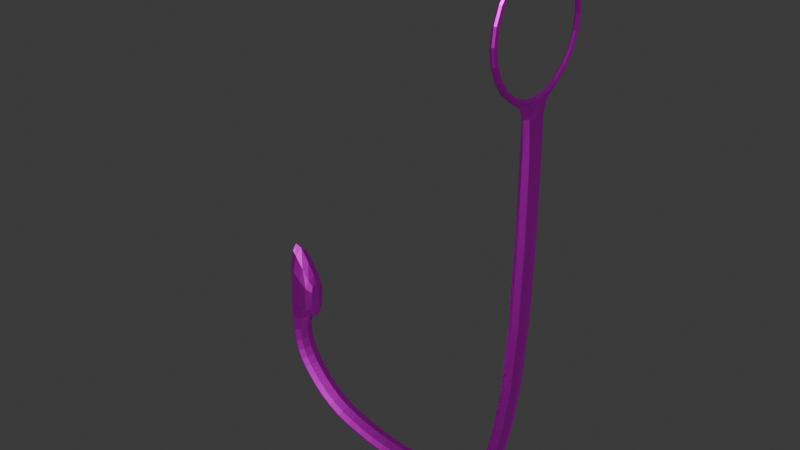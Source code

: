 # Source: Hook.blend  (saved by Blender 4.2.66; exported with 4.5.12 LTS)
import bpy
from mathutils import Matrix  # noqa: F401  (used for matrix-valued properties, if any)

bpy.ops.wm.read_factory_settings(use_empty=True)
scene = bpy.context.scene
scene.name = 'Scene'

# ---- collections
col_collection = bpy.data.collections.new('Collection'); scene.collection.children.link(col_collection)

# ---- images (referenced by path relative to the original .blend; pixels are not part of the script)
import os
ASSET_DIR = os.environ.get("B2B_ASSET_DIR", "")  # directory of the original .blend (textures are referenced by path, not embedded)
HERE = os.path.dirname(os.path.abspath(__file__))  # packed textures are extracted next to this script under _unpacked/

def load_image(name, relpath, width, height, colorspace="sRGB"):
    """Load a texture the original file referenced (path relative to the .blend, or extracted next to this script)."""
    p = next((c for c in (os.path.join(HERE, relpath), os.path.join(ASSET_DIR, relpath)) if relpath and os.path.exists(c)), "")
    if p:
        img = bpy.data.images.load(p, check_existing=True)
        img.name = name
    else:  # same state as the original file: an image datablock whose file is absent (Cycles renders it pink)
        img = bpy.data.images.new(name, width, height)
        img.source = "FILE"
        img.filepath = "//" + (relpath or name)
    img.colorspace_settings.name = colorspace
    return img
img_hook = load_image('Hook', 'Hook.png', 1024, 1024, 'sRGB')

# ---- materials (node trees are filled in below, after node groups)
mat_hook_paint = bpy.data.materials.new('Hook paint')

# ---- material node trees
mat_hook_paint.use_nodes = True; mat_hook_paint.node_tree.nodes.clear()
_N = mat_hook_paint.node_tree.nodes; _L = mat_hook_paint.node_tree.links
n0 = _N.new('ShaderNodeBsdfPrincipled'); n0.name = 'Principled BSDF'; n0.location = (10, 300)
n0.inputs[1].default_value = 1.0
n0.inputs[3].default_value = 1.0
n1 = _N.new('ShaderNodeOutputMaterial'); n1.name = 'Material Output'; n1.location = (300, 300)
n2 = _N.new('ShaderNodeTexImage'); n2.name = 'Image Texture'; n2.location = (-280, 280)
n2.image = img_hook
_L.new(n0.outputs[0], n1.inputs[0])
_L.new(n2.outputs[0], n0.inputs[0])
n1.is_active_output = True

# ---- world
world_world = bpy.data.worlds.new('World'); scene.world = world_world
world_world.use_nodes = True; world_world.node_tree.nodes.clear()
_N = world_world.node_tree.nodes; _L = world_world.node_tree.links
n0 = _N.new('ShaderNodeOutputWorld'); n0.name = 'World Output'; n0.location = (300, 300)
n1 = _N.new('ShaderNodeBackground'); n1.name = 'Background'; n1.location = (10, 300)
n1.inputs[0].default_value = (0.05088, 0.05088, 0.05088, 1.0)
_L.new(n1.outputs[0], n0.inputs[0])
n0.is_active_output = True
world_world.color = (0.05088, 0.05088, 0.05088)
world_world.sun_shadow_jitter_overblur = 0.0

# ---- meshes
me_circle = bpy.data.meshes.new('Circle')
me_circle.from_pydata([(-0.02251, 0.03516, 0.7281), (-0.02251, 0.03507, 0.7469), (-0.02251, 0.02558, 0.7632), (-0.02251, 0.009237, 0.7725), (-0.02251, -0.009582, 0.7724), (-0.02251, -0.02583, 0.7629), (-0.02251, -0.03516, 0.7466), (-0.02251, -0.03507, 0.7278), (-0.02251, -0.02558, 0.7115), (-0.02209, -0.009193, 0.7008), (-0.02209, 0.009617, 0.7009), (-0.02251, 0.02583, 0.7118), (-0.02497, 0.03547, 0.728), (-0.02497, 0.03537, 0.747), (-0.02497, 0.0258, 0.7634), (-0.02497, 0.009317, 0.7728), (-0.02497, -0.009665, 0.7727), (-0.02497, -0.02606, 0.7632), (-0.02497, -0.03547, 0.7467), (-0.02497, -0.03537, 0.7277), (-0.02497, -0.0258, 0.7113), (-0.02538, -0.00925, 0.7005), (-0.02538, 0.009677, 0.7006), (-0.02497, 0.02606, 0.7116), (-0.02497, 0.0335, 0.7286), (-0.02497, 0.03341, 0.7465), (-0.02497, 0.02437, 0.762), (-0.02497, 0.0088, 0.7709), (-0.02497, -0.009129, 0.7708), (-0.02497, -0.02461, 0.7617), (-0.02497, -0.0335, 0.7462), (-0.02497, -0.03341, 0.7282), (-0.02497, -0.02437, 0.7127), (-0.02497, -0.0088, 0.7039), (-0.02497, 0.009129, 0.7039), (-0.02497, 0.02461, 0.713), (-0.02251, 0.03258, 0.7288), (-0.02251, 0.0325, 0.7462), (-0.02251, 0.02371, 0.7613), (-0.02251, 0.008559, 0.7699), (-0.02251, -0.00888, 0.7699), (-0.02251, -0.02394, 0.7611), (-0.02251, -0.03258, 0.7459), (-0.02251, -0.0325, 0.7285), (-0.02251, -0.02371, 0.7134), (-0.02251, -0.008559, 0.7048), (-0.02251, 0.00888, 0.7049), (-0.02251, 0.02394, 0.7137), (-0.02197, -0.004674, 0.5735), (-0.02175, 0.005653, 0.5736), (-0.02843, -0.004535, 0.5731), (-0.02822, 0.005792, 0.5732), (-0.02085, -0.004996, 0.6726), (-0.02081, 0.005846, 0.6727), (-0.02663, 0.005869, 0.6726), (-0.02666, -0.004973, 0.6725), (-0.02868, -0.00444, 0.505), (-0.02829, 0.005883, 0.505), (-0.03508, -0.004189, 0.5054), (-0.03469, 0.006135, 0.5054), (-0.03655, -0.004379, 0.4729), (-0.03617, 0.005943, 0.4727), (-0.04253, -0.004105, 0.4755), (-0.04215, 0.006217, 0.4753), (-0.04758, -0.004379, 0.4549), (-0.04732, 0.005943, 0.4545), (-0.05238, -0.004105, 0.4603), (-0.05211, 0.006217, 0.4599), (-0.06418, -0.004379, 0.4462), (-0.06405, 0.005943, 0.4458), (-0.0665, -0.004105, 0.4524), (-0.06637, 0.006217, 0.452), (-0.08126, -0.004379, 0.4421), (-0.08122, 0.005943, 0.4417), (-0.08216, -0.004105, 0.4485), (-0.08212, 0.006217, 0.4481), (-0.0995, -0.004379, 0.4414), (-0.09953, 0.005943, 0.441), (-0.09935, -0.004105, 0.4479), (-0.09938, 0.006217, 0.4474), (-0.1186, -0.004379, 0.4433), (-0.1187, 0.005943, 0.4428), (-0.1176, -0.004105, 0.4497), (-0.1177, 0.006217, 0.4492), (-0.1371, -0.004379, 0.4474), (-0.1372, 0.005943, 0.447), (-0.1353, -0.004105, 0.4536), (-0.1354, 0.006217, 0.4532), (-0.1548, -0.004379, 0.4539), (-0.155, 0.005943, 0.4535), (-0.1519, -0.004105, 0.4596), (-0.1521, 0.006217, 0.4592), (-0.1695, -0.004379, 0.4635), (-0.1698, 0.005943, 0.4632), (-0.1653, -0.004105, 0.4684), (-0.1656, 0.006217, 0.4681), (-0.1801, -0.004379, 0.4748), (-0.1804, 0.005943, 0.4745), (-0.1751, -0.004105, 0.4788), (-0.1754, 0.006217, 0.4785), (-0.1874, -0.004379, 0.4854), (-0.1878, 0.005943, 0.4853), (-0.1817, -0.004105, 0.4884), (-0.1821, 0.006217, 0.4883), (-0.192, -0.004379, 0.4984), (-0.1924, 0.005943, 0.4983), (-0.1858, -0.004105, 0.4999), (-0.1862, 0.006217, 0.4998), (-0.1934, -0.004379, 0.5161), (-0.1938, 0.005943, 0.5161), (-0.1852, -0.004754, 0.5163), (-0.1857, 0.007013, 0.5163), (-0.1931, -0.004379, 0.5383), (-0.1935, 0.005943, 0.5383), (-0.1844, -0.00661, 0.5351), (-0.1851, 0.008873, 0.5351), (-0.1913, -0.003054, 0.563), (-0.1917, 0.004687, 0.563), (-0.1825, -0.004029, 0.553), (-0.183, 0.006293, 0.553), (-0.1774, -0.002406, 0.5206), (-0.1778, 0.005335, 0.5207), (-0.1761, -0.003659, 0.5327), (-0.1765, 0.006663, 0.5327), (-0.176, -0.002406, 0.5422), (-0.1763, 0.005335, 0.5423), (-0.02251, 0.03635, 0.7375), (-0.02251, 0.03139, 0.7557), (-0.02251, 0.01802, 0.7689), (-0.02251, -0.0001788, 0.7737), (-0.02251, -0.01833, 0.7687), (-0.02251, -0.03157, 0.7554), (-0.02251, -0.03635, 0.7372), (-0.02251, -0.03139, 0.719), (-0.02247, -0.01808, 0.7056), (-0.02155, 0.0002272, 0.6998), (-0.02247, 0.0184, 0.7058), (-0.02251, 0.03157, 0.7193), (-0.02497, 0.03666, 0.7375), (-0.02497, 0.03166, 0.7558), (-0.02497, 0.01818, 0.7692), (-0.02497, -0.0001803, 0.774), (-0.02497, -0.01849, 0.769), (-0.02497, -0.03184, 0.7555), (-0.02497, -0.03666, 0.7372), (-0.02497, -0.03166, 0.7189), (-0.02501, -0.01823, 0.7054), (-0.02593, 0.0002287, 0.6995), (-0.02501, 0.01855, 0.7056), (-0.02497, 0.03184, 0.7192), (-0.02374, -0.03574, 0.7467), (-0.02374, -0.03565, 0.7276), (-0.02374, 0.009389, 0.7731), (-0.02374, -0.00974, 0.773), (-0.02374, 0.01214, 0.7006), (-0.02374, 0.02626, 0.7114), (-0.02374, 0.03574, 0.728), (-0.02374, 0.03565, 0.7471), (-0.02374, -0.026, 0.7111), (-0.02374, -0.02626, 0.7634), (-0.02374, 0.026, 0.7636), (-0.02374, -0.01169, 0.7004), (-0.02497, 0.03463, 0.7375), (-0.02497, 0.0299, 0.7548), (-0.02497, 0.01717, 0.7674), (-0.02497, -0.0001703, 0.772), (-0.02497, -0.01746, 0.7673), (-0.02497, -0.03007, 0.7545), (-0.02497, -0.03463, 0.7372), (-0.02497, -0.0299, 0.7199), (-0.02497, -0.01717, 0.7073), (-0.02497, 0.0001703, 0.7027), (-0.02497, 0.01746, 0.7075), (-0.02497, 0.03007, 0.7202), (-0.02543, -0.02517, 0.7119), (-0.02549, -0.009086, 0.7026), (-0.02543, -0.02542, 0.7625), (-0.02543, -0.0346, 0.7464), (-0.02543, 0.02517, 0.7628), (-0.02543, 0.009088, 0.772), (-0.02549, 0.009434, 0.7027), (-0.02543, -0.03451, 0.7279), (-0.02543, -0.009428, 0.7719), (-0.02543, 0.02542, 0.7122), (-0.02543, 0.0346, 0.7283), (-0.02543, 0.03451, 0.7468), (-0.02251, 0.03368, 0.7375), (-0.02251, 0.02909, 0.7543), (-0.02251, 0.0167, 0.7666), (-0.02251, -0.0001657, 0.771), (-0.02251, -0.01698, 0.7664), (-0.02251, -0.02925, 0.7541), (-0.02251, -0.03368, 0.7372), (-0.02251, -0.02909, 0.7204), (-0.02251, -0.0167, 0.7081), (-0.02251, 0.0001657, 0.7037), (-0.02251, 0.01698, 0.7083), (-0.02251, 0.02925, 0.7207), (-0.02205, -0.0092, 0.771), (-0.02205, 0.008868, 0.7711), (-0.02205, 0.0248, 0.7128), (-0.02199, 0.009208, 0.7035), (-0.02205, 0.03367, 0.7466), (-0.02205, 0.03376, 0.7285), (-0.02205, -0.02456, 0.7126), (-0.02205, -0.03367, 0.7282), (-0.02205, -0.0248, 0.7619), (-0.02205, 0.02456, 0.7622), (-0.02199, -0.008868, 0.7034), (-0.02205, -0.03376, 0.7462), (-0.02374, -0.02373, 0.7134), (-0.02374, -0.03253, 0.7285), (-0.02374, -0.008568, 0.7047), (-0.02374, -0.03262, 0.7459), (-0.02374, -0.02396, 0.7611), (-0.02374, -0.008888, 0.7699), (-0.02374, 0.008568, 0.77), (-0.02374, 0.02373, 0.7613), (-0.02374, 0.03253, 0.7462), (-0.02374, 0.03262, 0.7288), (-0.02374, 0.02396, 0.7136), (-0.02374, 0.008888, 0.7048), (-0.02065, 0.0004634, 0.5737), (-0.02954, 0.0006546, 0.5731), (-0.02495, 0.007659, 0.5735), (-0.02524, -0.006541, 0.5733), (-0.02077, -0.004743, 0.6266), (-0.02149, 0.006579, 0.6942), (-0.02705, 0.005723, 0.6264), (-0.02598, -0.005916, 0.6941), (-0.0215, -0.005915, 0.6941), (-0.02066, 0.00565, 0.6267), (-0.02598, 0.006586, 0.6942), (-0.02716, -0.00467, 0.6263), (-0.02376, -0.007017, 0.6725), (-0.02371, 0.00789, 0.6727), (-0.02773, 0.0004526, 0.6726), (-0.01974, 0.0004205, 0.6727), (-0.02728, 0.0006741, 0.5049), (-0.03609, 0.00102, 0.5055), (-0.03142, 0.007944, 0.5052), (-0.03196, -0.00625, 0.5052), (-0.03134, -0.004358, 0.5326), (-0.02488, -0.004562, 0.5328), (-0.03102, 0.005968, 0.5327), (-0.02456, 0.005764, 0.5328), (-0.03524, 0.0007308, 0.4723), (-0.04346, 0.001108, 0.4759), (-0.03909, 0.008016, 0.474), (-0.03962, -0.006177, 0.4742), (-0.03208, 0.005936, 0.486), (-0.03833, 0.006207, 0.4874), (-0.0325, -0.004387, 0.4861), (-0.03874, -0.004115, 0.4875), (-0.04655, 0.0007308, 0.4537), (-0.05314, 0.001108, 0.4611), (-0.04966, 0.008016, 0.4572), (-0.05003, -0.006177, 0.4576), (-0.04105, 0.005943, 0.4623), (-0.04661, 0.006217, 0.4664), (-0.04138, -0.004379, 0.4626), (-0.04694, -0.004105, 0.4667), (-0.06368, 0.0007308, 0.4449), (-0.06687, 0.001108, 0.4534), (-0.06519, 0.008016, 0.4488), (-0.06536, -0.006177, 0.4494), (-0.05905, -0.004105, 0.4557), (-0.05549, -0.004379, 0.4497), (-0.05886, 0.006217, 0.4553), (-0.05529, 0.005943, 0.4493), (-0.08107, 0.0007308, 0.4407), (-0.08231, 0.001108, 0.4495), (-0.08167, 0.008016, 0.4448), (-0.08172, -0.006177, 0.4454), (-0.07264, 0.005943, 0.4433), (-0.07411, 0.006217, 0.4496), (-0.07271, -0.004379, 0.4438), (-0.07419, -0.004105, 0.4501), (-0.09955, 0.0007308, 0.44), (-0.09934, 0.001108, 0.4489), (-0.09946, 0.008016, 0.4441), (-0.09942, -0.006177, 0.4447), (-0.09019, -0.004379, 0.4414), (-0.09018, 0.005943, 0.441), (-0.09055, -0.004105, 0.4478), (-0.09055, 0.006217, 0.4474), (-0.1189, 0.0007308, 0.4419), (-0.1175, 0.001108, 0.4506), (-0.1182, 0.008016, 0.446), (-0.1181, -0.006177, 0.4465), (-0.1085, -0.004105, 0.4485), (-0.1091, -0.004379, 0.442), (-0.1085, 0.006217, 0.448), (-0.1091, 0.005943, 0.4416), (-0.1375, 0.0007308, 0.446), (-0.135, 0.001108, 0.4545), (-0.1363, 0.008016, 0.45), (-0.1361, -0.006177, 0.4506), (-0.128, 0.005943, 0.4446), (-0.1267, 0.006217, 0.451), (-0.1279, -0.004379, 0.4451), (-0.1265, -0.004105, 0.4514), (-0.1554, 0.0007308, 0.4526), (-0.1515, 0.001108, 0.4605), (-0.1536, 0.008016, 0.4563), (-0.1533, -0.006177, 0.4568), (-0.1438, -0.004105, 0.4563), (-0.1461, -0.004379, 0.4503), (-0.144, 0.006217, 0.4559), (-0.1463, 0.005943, 0.4499), (-0.1704, 0.0007308, 0.4625), (-0.1647, 0.001108, 0.4692), (-0.1677, 0.008016, 0.4656), (-0.1673, -0.006177, 0.466), (-0.1593, 0.006217, 0.4633), (-0.1591, -0.004105, 0.4637), (-0.1629, 0.005943, 0.458), (-0.1626, -0.004379, 0.4583), (-0.1812, 0.0007308, 0.4739), (-0.1743, 0.001108, 0.4794), (-0.178, 0.008016, 0.4765), (-0.1775, -0.006177, 0.4768), (-0.1756, 0.005943, 0.4689), (-0.1709, 0.006217, 0.4733), (-0.1753, -0.004379, 0.4691), (-0.1706, -0.004105, 0.4736), (-0.1887, 0.0007308, 0.4848), (-0.1808, 0.001108, 0.4889), (-0.185, 0.008016, 0.4867), (-0.1845, -0.006177, 0.487), (-0.1787, -0.004105, 0.4836), (-0.1841, -0.004379, 0.4801), (-0.1791, 0.006217, 0.4834), (-0.1845, 0.005943, 0.4798), (-0.1934, 0.0007308, 0.4981), (-0.1848, 0.001108, 0.5001), (-0.1894, 0.008016, 0.4991), (-0.1888, -0.006177, 0.4992), (-0.1905, 0.005943, 0.4912), (-0.1845, 0.006217, 0.4935), (-0.1901, -0.004379, 0.4914), (-0.1841, -0.004105, 0.4936), (-0.1948, 0.0007308, 0.5161), (-0.1842, 0.001186, 0.514), (-0.1905, 0.008154, 0.5162), (-0.1899, -0.006301, 0.5162), (-0.1935, 0.005943, 0.5068), (-0.1869, 0.006302, 0.5076), (-0.193, -0.004379, 0.5069), (-0.1865, -0.004175, 0.5076), (-0.1946, 0.0007308, 0.5388), (-0.1802, 0.008762, 0.5337), (-0.19, 0.008348, 0.5369), (-0.1893, -0.00649, 0.5368), (-0.185, -0.006419, 0.5255), (-0.1934, -0.004379, 0.5258), (-0.1856, 0.008682, 0.5255), (-0.1938, 0.005943, 0.5259), (-0.1921, 0.0007939, 0.5661), (-0.1824, 0.001132, 0.5558), (-0.1882, 0.005873, 0.5606), (-0.1878, -0.004007, 0.5606), (-0.1929, 0.005728, 0.5537), (-0.184, 0.008551, 0.5452), (-0.1925, -0.004152, 0.5537), (-0.1834, -0.006287, 0.5452), (-0.177, 0.001489, 0.5196), (-0.175, 0.001559, 0.5324), (-0.1765, -0.003444, 0.5255), (-0.1769, 0.006436, 0.5255), (-0.1757, 0.001489, 0.5423), (-0.1762, 0.006436, 0.5385), (-0.1758, -0.003444, 0.5385), (-0.1808, 0.006357, 0.5192), (-0.1795, -0.006076, 0.5336), (-0.1782, -0.003602, 0.5462), (-0.1804, -0.003678, 0.5191), (-0.1786, 0.006278, 0.5462), (-0.02374, -0.03695, 0.7372), (-0.02374, -0.0001817, 0.7743), (-0.02374, 0.01888, 0.7053), (-0.02374, 0.03695, 0.7375), (-0.02374, -0.03191, 0.7187), (-0.02374, -0.01863, 0.7693), (-0.02374, 0.03209, 0.719), (-0.02374, 0.03191, 0.756), (-0.02374, -0.01856, 0.7051), (-0.02374, -0.03209, 0.7557), (-0.02374, 0.01832, 0.7694), (-0.01951, 0.0004396, 0.6267), (-0.02544, -0.01773, 0.7063), (-0.02543, -0.03106, 0.7551), (-0.02543, 0.01773, 0.7684), (-0.02554, 0.0001816, 0.7014), (-0.02543, -0.03576, 0.7372), (-0.02543, -0.0001759, 0.7731), (-0.02544, 0.01804, 0.7064), (-0.02543, 0.03576, 0.7375), (-0.02543, -0.03088, 0.7193), (-0.02543, -0.01803, 0.7682), (-0.02543, 0.03106, 0.7196), (-0.02543, 0.03088, 0.7554), (-0.02205, -0.0001716, 0.7723), (-0.02204, 0.0176, 0.7072), (-0.02205, 0.0349, 0.7375), (-0.02205, -0.03014, 0.7198), (-0.02205, -0.0176, 0.7675), (-0.02205, 0.03031, 0.7201), (-0.02205, 0.03014, 0.755), (-0.02204, -0.0173, 0.707), (-0.02205, -0.03031, 0.7547), (-0.02205, 0.0173, 0.7677), (-0.02193, 0.0001774, 0.7023), (-0.02205, -0.0349, 0.7372), (-0.02374, -0.02911, 0.7204), (-0.02374, -0.01671, 0.7081), (-0.02374, -0.03371, 0.7372), (-0.02374, -0.02928, 0.7541), (-0.02374, -0.017, 0.7665), (-0.02374, -0.0001658, 0.7711), (-0.02374, 0.01671, 0.7666), (-0.02374, 0.02911, 0.7544), (-0.02374, 0.03371, 0.7375), (-0.02374, 0.02928, 0.7206), (-0.02374, 0.017, 0.7082), (-0.02374, 0.0001658, 0.7036), (-0.02817, -0.006396, 0.5327), (-0.0283, 0.0005397, 0.6263), (-0.02383, 0.007635, 0.6266), (-0.02398, -0.006656, 0.6264), (-0.02374, -0.008193, 0.6941), (-0.02373, 0.008861, 0.6942), (-0.02682, 0.0003365, 0.694), (-0.02066, 0.0003323, 0.6941), (-0.03513, 0.008007, 0.4867), (-0.03239, 0.0008434, 0.5326), (-0.02773, 0.007802, 0.5328), (-0.02351, 0.0005627, 0.5328), (-0.04376, 0.008016, 0.4643), (-0.03112, 0.0007237, 0.4858), (-0.0357, -0.006186, 0.4868), (-0.03971, 0.001097, 0.4877), (-0.05731, -0.006177, 0.4527), (-0.04017, 0.0007308, 0.4617), (-0.04422, -0.006177, 0.4647), (-0.04782, 0.001108, 0.4673), (-0.07336, 0.008016, 0.4464), (-0.05963, 0.001108, 0.4566), (-0.05704, 0.008016, 0.4522), (-0.05472, 0.0007308, 0.4484), (-0.09012, 0.0007308, 0.44), (-0.0724, 0.0007308, 0.4424), (-0.07347, -0.006177, 0.447), (-0.07443, 0.001108, 0.451), (-0.1088, -0.006177, 0.4453), (-0.09037, -0.006177, 0.4447), (-0.09061, 0.001108, 0.4488), (-0.09036, 0.008016, 0.4441), (-0.1274, 0.008016, 0.4477), (-0.1084, 0.001108, 0.4495), (-0.1089, 0.008016, 0.4448), (-0.1092, 0.0007308, 0.4406), (-0.1449, -0.006177, 0.4533), (-0.1282, 0.0007308, 0.4437), (-0.1272, -0.006177, 0.4483), (-0.1263, 0.001108, 0.4524), (-0.1585, 0.001108, 0.4645), (-0.1435, 0.001108, 0.4572), (-0.1452, 0.008016, 0.4528), (-0.1467, 0.0007308, 0.4489), (-0.1733, 0.008016, 0.471), (-0.1612, 0.008016, 0.4606), (-0.1634, 0.0007308, 0.4572), (-0.1608, -0.006177, 0.4611), (-0.1813, -0.006177, 0.4819), (-0.1763, 0.0007308, 0.4682), (-0.1729, -0.006177, 0.4714), (-0.1699, 0.001108, 0.4743), (-0.1876, 0.008016, 0.4923), (-0.1779, 0.001108, 0.4842), (-0.1818, 0.008016, 0.4816), (-0.1853, 0.0007308, 0.4793), (-0.1903, 0.008037, 0.5072), (-0.1914, 0.0007308, 0.4909), (-0.187, -0.006177, 0.4925), (-0.1832, 0.001108, 0.494), (-0.1898, -0.006456, 0.5257), (-0.1945, 0.0007308, 0.5067), (-0.1897, -0.006195, 0.5073), (-0.1855, 0.001117, 0.5075), (-0.1891, 0.008038, 0.5501), (-0.1788, -0.005767, 0.541), (-0.1904, 0.008313, 0.5257), (-0.1948, 0.0007308, 0.5259), (-0.1878, 0.0009308, 0.5645), (-0.1941, 0.0007387, 0.5554), (-0.1885, -0.006179, 0.5501), (-0.1807, 0.008469, 0.5255), (-0.1755, 0.00155, 0.5254), (-0.1749, 0.00155, 0.5378), (-0.1805, 0.001346, 0.5169), (-0.1801, -0.005786, 0.5255), (-0.1794, 0.00845, 0.5411), (-0.1781, 0.00134, 0.5479)], [], [(7, 132, 378, 151), (132, 6, 150, 378), (378, 150, 18, 144), (151, 378, 144, 19), (4, 129, 379, 153), (129, 3, 152, 379), (379, 152, 15, 141), (153, 379, 141, 16), (11, 136, 380, 155), (136, 10, 154, 380), (380, 154, 22, 148), (155, 380, 148, 23), (1, 126, 381, 157), (126, 0, 156, 381), (381, 156, 12, 138), (157, 381, 138, 13), (8, 133, 382, 158), (133, 7, 151, 382), (382, 151, 19, 145), (158, 382, 145, 20), (5, 130, 383, 159), (130, 4, 153, 383), (383, 153, 16, 142), (159, 383, 142, 17), (0, 137, 384, 156), (137, 11, 155, 384), (384, 155, 23, 149), (156, 384, 149, 12), (2, 127, 385, 160), (127, 1, 157, 385), (385, 157, 13, 139), (160, 385, 139, 14), (9, 134, 386, 161), (134, 8, 158, 386), (386, 158, 20, 146), (161, 386, 146, 21), (6, 131, 387, 150), (131, 5, 159, 387), (387, 159, 17, 143), (150, 387, 143, 18), (3, 128, 388, 152), (128, 2, 160, 388), (388, 160, 14, 140), (152, 388, 140, 15), (53, 237, 389, 231), (237, 52, 226, 389), (389, 226, 48, 222), (231, 389, 222, 49), (21, 146, 390, 175), (146, 20, 174, 390), (390, 174, 32, 170), (175, 390, 170, 33), (18, 143, 391, 177), (143, 17, 176, 391), (391, 176, 29, 167), (177, 391, 167, 30), (15, 140, 392, 179), (140, 14, 178, 392), (392, 178, 26, 164), (179, 392, 164, 27), (22, 147, 393, 180), (147, 21, 175, 393), (393, 175, 33, 171), (180, 393, 171, 34), (19, 144, 394, 181), (144, 18, 177, 394), (394, 177, 30, 168), (181, 394, 168, 31), (16, 141, 395, 182), (141, 15, 179, 395), (395, 179, 27, 165), (182, 395, 165, 28), (23, 148, 396, 183), (148, 22, 180, 396), (396, 180, 34, 172), (183, 396, 172, 35), (13, 138, 397, 185), (138, 12, 184, 397), (397, 184, 24, 162), (185, 397, 162, 25), (20, 145, 398, 174), (145, 19, 181, 398), (398, 181, 31, 169), (174, 398, 169, 32), (17, 142, 399, 176), (142, 16, 182, 399), (399, 182, 28, 166), (176, 399, 166, 29), (12, 149, 400, 184), (149, 23, 183, 400), (400, 183, 35, 173), (184, 400, 173, 24), (14, 139, 401, 178), (139, 13, 185, 401), (401, 185, 25, 163), (178, 401, 163, 26), (3, 129, 402, 199), (129, 4, 198, 402), (402, 198, 40, 189), (199, 402, 189, 39), (10, 136, 403, 201), (136, 11, 200, 403), (403, 200, 47, 196), (201, 403, 196, 46), (0, 126, 404, 203), (126, 1, 202, 404), (404, 202, 37, 186), (203, 404, 186, 36), (7, 133, 405, 205), (133, 8, 204, 405), (405, 204, 44, 193), (205, 405, 193, 43), (4, 130, 406, 198), (130, 5, 206, 406), (406, 206, 41, 190), (198, 406, 190, 40), (11, 137, 407, 200), (137, 0, 203, 407), (407, 203, 36, 197), (200, 407, 197, 47), (1, 127, 408, 202), (127, 2, 207, 408), (408, 207, 38, 187), (202, 408, 187, 37), (8, 134, 409, 204), (134, 9, 208, 409), (409, 208, 45, 194), (204, 409, 194, 44), (5, 131, 410, 206), (131, 6, 209, 410), (410, 209, 42, 191), (206, 410, 191, 41), (2, 128, 411, 207), (128, 3, 199, 411), (411, 199, 39, 188), (207, 411, 188, 38), (9, 135, 412, 208), (135, 10, 201, 412), (412, 201, 46, 195), (208, 412, 195, 45), (6, 132, 413, 209), (132, 7, 205, 413), (413, 205, 43, 192), (209, 413, 192, 42), (31, 211, 414, 169), (211, 43, 193, 414), (414, 193, 44, 210), (169, 414, 210, 32), (32, 210, 415, 170), (210, 44, 194, 415), (415, 194, 45, 212), (170, 415, 212, 33), (30, 213, 416, 168), (213, 42, 192, 416), (416, 192, 43, 211), (168, 416, 211, 31), (29, 214, 417, 167), (214, 41, 191, 417), (417, 191, 42, 213), (167, 417, 213, 30), (28, 215, 418, 166), (215, 40, 190, 418), (418, 190, 41, 214), (166, 418, 214, 29), (27, 216, 419, 165), (216, 39, 189, 419), (419, 189, 40, 215), (165, 419, 215, 28), (26, 217, 420, 164), (217, 38, 188, 420), (420, 188, 39, 216), (164, 420, 216, 27), (25, 218, 421, 163), (218, 37, 187, 421), (421, 187, 38, 217), (163, 421, 217, 26), (24, 219, 422, 162), (219, 36, 186, 422), (422, 186, 37, 218), (162, 422, 218, 25), (35, 220, 423, 173), (220, 47, 197, 423), (423, 197, 36, 219), (173, 423, 219, 24), (34, 221, 424, 172), (221, 46, 196, 424), (424, 196, 47, 220), (172, 424, 220, 35), (33, 212, 425, 171), (212, 45, 195, 425), (425, 195, 46, 221), (171, 425, 221, 34), (48, 225, 426, 243), (225, 50, 242, 426), (426, 242, 58, 241), (243, 426, 241, 56), (55, 236, 427, 233), (236, 54, 228, 427), (427, 228, 51, 223), (233, 427, 223, 50), (54, 235, 428, 228), (235, 53, 231, 428), (428, 231, 49, 224), (228, 428, 224, 51), (52, 234, 429, 226), (234, 55, 233, 429), (429, 233, 50, 225), (226, 429, 225, 48), (9, 161, 430, 230), (161, 21, 229, 430), (430, 229, 55, 234), (230, 430, 234, 52), (22, 154, 431, 232), (154, 10, 227, 431), (431, 227, 53, 235), (232, 431, 235, 54), (21, 147, 432, 229), (147, 22, 232, 432), (432, 232, 54, 236), (229, 432, 236, 55), (10, 135, 433, 227), (135, 9, 230, 433), (433, 230, 52, 237), (227, 433, 237, 53), (59, 240, 434, 251), (240, 57, 250, 434), (434, 250, 61, 248), (251, 434, 248, 63), (50, 223, 435, 242), (223, 51, 244, 435), (435, 244, 59, 239), (242, 435, 239, 58), (51, 224, 436, 244), (224, 49, 245, 436), (436, 245, 57, 240), (244, 436, 240, 59), (49, 222, 437, 245), (222, 48, 243, 437), (437, 243, 56, 238), (245, 437, 238, 57), (63, 248, 438, 259), (248, 61, 258, 438), (438, 258, 65, 256), (259, 438, 256, 67), (57, 238, 439, 250), (238, 56, 252, 439), (439, 252, 60, 246), (250, 439, 246, 61), (56, 241, 440, 252), (241, 58, 253, 440), (440, 253, 62, 249), (252, 440, 249, 60), (58, 239, 441, 253), (239, 59, 251, 441), (441, 251, 63, 247), (253, 441, 247, 62), (64, 257, 442, 267), (257, 66, 266, 442), (442, 266, 70, 265), (267, 442, 265, 68), (61, 246, 443, 258), (246, 60, 260, 443), (443, 260, 64, 254), (258, 443, 254, 65), (60, 249, 444, 260), (249, 62, 261, 444), (444, 261, 66, 257), (260, 444, 257, 64), (62, 247, 445, 261), (247, 63, 259, 445), (445, 259, 67, 255), (261, 445, 255, 66), (71, 264, 446, 275), (264, 69, 274, 446), (446, 274, 73, 272), (275, 446, 272, 75), (66, 255, 447, 266), (255, 67, 268, 447), (447, 268, 71, 263), (266, 447, 263, 70), (67, 256, 448, 268), (256, 65, 269, 448), (448, 269, 69, 264), (268, 448, 264, 71), (65, 254, 449, 269), (254, 64, 267, 449), (449, 267, 68, 262), (269, 449, 262, 69), (73, 270, 450, 283), (270, 72, 282, 450), (450, 282, 76, 278), (283, 450, 278, 77), (69, 262, 451, 274), (262, 68, 276, 451), (451, 276, 72, 270), (274, 451, 270, 73), (68, 265, 452, 276), (265, 70, 277, 452), (452, 277, 74, 273), (276, 452, 273, 72), (70, 263, 453, 277), (263, 71, 275, 453), (453, 275, 75, 271), (277, 453, 271, 74), (76, 281, 454, 291), (281, 78, 290, 454), (454, 290, 82, 289), (291, 454, 289, 80), (72, 273, 455, 282), (273, 74, 284, 455), (455, 284, 78, 281), (282, 455, 281, 76), (74, 271, 456, 284), (271, 75, 285, 456), (456, 285, 79, 279), (284, 456, 279, 78), (75, 272, 457, 285), (272, 73, 283, 457), (457, 283, 77, 280), (285, 457, 280, 79), (83, 288, 458, 299), (288, 81, 298, 458), (458, 298, 85, 296), (299, 458, 296, 87), (78, 279, 459, 290), (279, 79, 292, 459), (459, 292, 83, 287), (290, 459, 287, 82), (79, 280, 460, 292), (280, 77, 293, 460), (460, 293, 81, 288), (292, 460, 288, 83), (77, 278, 461, 293), (278, 76, 291, 461), (461, 291, 80, 286), (293, 461, 286, 81), (84, 297, 462, 307), (297, 86, 306, 462), (462, 306, 90, 305), (307, 462, 305, 88), (81, 286, 463, 298), (286, 80, 300, 463), (463, 300, 84, 294), (298, 463, 294, 85), (80, 289, 464, 300), (289, 82, 301, 464), (464, 301, 86, 297), (300, 464, 297, 84), (82, 287, 465, 301), (287, 83, 299, 465), (465, 299, 87, 295), (301, 465, 295, 86), (90, 303, 466, 315), (303, 91, 314, 466), (466, 314, 95, 311), (315, 466, 311, 94), (86, 295, 467, 306), (295, 87, 308, 467), (467, 308, 91, 303), (306, 467, 303, 90), (87, 296, 468, 308), (296, 85, 309, 468), (468, 309, 89, 304), (308, 468, 304, 91), (85, 294, 469, 309), (294, 84, 307, 469), (469, 307, 88, 302), (309, 469, 302, 89), (95, 312, 470, 323), (312, 93, 322, 470), (470, 322, 97, 320), (323, 470, 320, 99), (91, 304, 471, 314), (304, 89, 316, 471), (471, 316, 93, 312), (314, 471, 312, 95), (89, 302, 472, 316), (302, 88, 317, 472), (472, 317, 92, 310), (316, 472, 310, 93), (88, 305, 473, 317), (305, 90, 315, 473), (473, 315, 94, 313), (317, 473, 313, 92), (96, 321, 474, 331), (321, 98, 330, 474), (474, 330, 102, 329), (331, 474, 329, 100), (93, 310, 475, 322), (310, 92, 324, 475), (475, 324, 96, 318), (322, 475, 318, 97), (92, 313, 476, 324), (313, 94, 325, 476), (476, 325, 98, 321), (324, 476, 321, 96), (94, 311, 477, 325), (311, 95, 323, 477), (477, 323, 99, 319), (325, 477, 319, 98), (103, 328, 478, 339), (328, 101, 338, 478), (478, 338, 105, 336), (339, 478, 336, 107), (98, 319, 479, 330), (319, 99, 332, 479), (479, 332, 103, 327), (330, 479, 327, 102), (99, 320, 480, 332), (320, 97, 333, 480), (480, 333, 101, 328), (332, 480, 328, 103), (97, 318, 481, 333), (318, 96, 331, 481), (481, 331, 100, 326), (333, 481, 326, 101), (107, 336, 482, 347), (336, 105, 346, 482), (482, 346, 109, 344), (347, 482, 344, 111), (101, 326, 483, 338), (326, 100, 340, 483), (483, 340, 104, 334), (338, 483, 334, 105), (100, 329, 484, 340), (329, 102, 341, 484), (484, 341, 106, 337), (340, 484, 337, 104), (102, 327, 485, 341), (327, 103, 339, 485), (485, 339, 107, 335), (341, 485, 335, 106), (108, 345, 486, 355), (345, 110, 354, 486), (486, 354, 114, 353), (355, 486, 353, 112), (105, 334, 487, 346), (334, 104, 348, 487), (487, 348, 108, 342), (346, 487, 342, 109), (104, 337, 488, 348), (337, 106, 349, 488), (488, 349, 110, 345), (348, 488, 345, 108), (106, 335, 489, 349), (335, 107, 347, 489), (489, 347, 111, 343), (349, 489, 343, 110), (115, 352, 490, 363), (352, 113, 362, 490), (490, 362, 117, 360), (363, 490, 360, 119), (118, 365, 491, 375), (365, 114, 374, 491), (491, 374, 122, 372), (375, 491, 372, 124), (111, 344, 492, 356), (344, 109, 357, 492), (492, 357, 113, 352), (356, 492, 352, 115), (109, 342, 493, 357), (342, 108, 355, 493), (493, 355, 112, 350), (357, 493, 350, 113), (117, 358, 494, 360), (358, 116, 361, 494), (494, 361, 118, 359), (360, 494, 359, 119), (113, 350, 495, 362), (350, 112, 364, 495), (495, 364, 116, 358), (362, 495, 358, 117), (112, 353, 496, 364), (353, 114, 365, 496), (496, 365, 118, 361), (364, 496, 361, 116), (111, 356, 497, 373), (356, 115, 351, 497), (497, 351, 123, 369), (373, 497, 369, 121), (120, 366, 498, 368), (366, 121, 369, 498), (498, 369, 123, 367), (368, 498, 367, 122), (122, 367, 499, 372), (367, 123, 371, 499), (499, 371, 125, 370), (372, 499, 370, 124), (110, 343, 500, 376), (343, 111, 373, 500), (500, 373, 121, 366), (376, 500, 366, 120), (114, 354, 501, 374), (354, 110, 376, 501), (501, 376, 120, 368), (374, 501, 368, 122), (115, 363, 502, 351), (363, 119, 377, 502), (502, 377, 125, 371), (351, 502, 371, 123), (119, 359, 503, 377), (359, 118, 375, 503), (503, 375, 124, 370), (377, 503, 370, 125)])
_uv = me_circle.uv_layers.new(name='UVMap')
_uv.uv.foreach_set('vector', [0.7052, 0.0696, 0.6724, 0.1037, 0.6668, 0.09952, 0.7009, 0.06421, 0.6724, 0.1037, 0.6494, 0.1447, 0.643, 0.1421, 0.6668, 0.09952, 0.9444, 0.6592, 0.971, 0.7057, 0.9646, 0.7084, 0.9387, 0.6636, 0.9064, 0.6213, 0.9444, 0.6592, 0.9387, 0.6636, 0.9022, 0.6268, 0.6742, 0.3231, 0.7076, 0.3561, 0.7033, 0.3617, 0.6687, 0.3273, 0.7076, 0.3561, 0.7479, 0.38, 0.7453, 0.3862, 0.7033, 0.3617, 0.9066, 0.946, 0.8612, 0.972, 0.8586, 0.9657, 0.9023, 0.9404, 0.9444, 0.9084, 0.9066, 0.946, 0.9023, 0.9404, 0.939, 0.9042, 0.9887, 0.1911, 0.9794, 0.1451, 0.9866, 0.1438, 0.9954, 0.1904, 0.9794, 0.1451, 0.9611, 0.09747, 0.9753, 0.1036, 0.9866, 0.1438, 0.5943, 0.7062, 0.6086, 0.6634, 0.6235, 0.6567, 0.6015, 0.7075, 0.5833, 0.7571, 0.5943, 0.7062, 0.6015, 0.7075, 0.5901, 0.7578, 0.9237, 0.3564, 0.9557, 0.323, 0.9613, 0.3271, 0.9279, 0.3617, 0.9557, 0.323, 0.978, 0.2821, 0.9844, 0.2845, 0.9613, 0.3271, 0.6239, 0.9068, 0.5977, 0.8607, 0.604, 0.8581, 0.6296, 0.9025, 0.6611, 0.9446, 0.6239, 0.9068, 0.6296, 0.9025, 0.6654, 0.9392, 0.7895, 0.03331, 0.7456, 0.04601, 0.7429, 0.03965, 0.7885, 0.02673, 0.7456, 0.04601, 0.7052, 0.0696, 0.7009, 0.06421, 0.7429, 0.03965, 0.8599, 0.595, 0.9064, 0.6213, 0.9022, 0.6268, 0.8572, 0.6014, 0.8109, 0.5819, 0.8599, 0.595, 0.8572, 0.6014, 0.8099, 0.5884, 0.6382, 0.2368, 0.6509, 0.2821, 0.6444, 0.2849, 0.6314, 0.2378, 0.6509, 0.2821, 0.6742, 0.3231, 0.6687, 0.3273, 0.6444, 0.2849, 0.9711, 0.8622, 0.9444, 0.9084, 0.939, 0.9042, 0.9645, 0.8595, 0.9847, 0.8106, 0.9711, 0.8622, 0.9645, 0.8595, 0.9779, 0.8098, 0.978, 0.2821, 0.9885, 0.2371, 0.9954, 0.2379, 0.9844, 0.2845, 0.9885, 0.2371, 0.9887, 0.1911, 0.9954, 0.1904, 0.9954, 0.2379, 0.5838, 0.8097, 0.5833, 0.7571, 0.5901, 0.7578, 0.5908, 0.8087, 0.5977, 0.8607, 0.5838, 0.8097, 0.5908, 0.8087, 0.604, 0.8581, 0.8394, 0.3928, 0.8842, 0.3799, 0.8869, 0.3863, 0.8402, 0.3995, 0.8842, 0.3799, 0.9237, 0.3564, 0.9279, 0.3617, 0.8869, 0.3863, 0.7069, 0.9717, 0.6611, 0.9446, 0.6654, 0.9392, 0.7096, 0.9651, 0.7582, 0.9854, 0.7069, 0.9717, 0.7096, 0.9651, 0.7591, 0.9787, 0.8863, 0.03818, 0.8358, 0.03132, 0.8354, 0.02408, 0.8772, 0.02589, 0.8358, 0.03132, 0.7895, 0.03331, 0.7885, 0.02673, 0.8354, 0.02408, 0.7605, 0.5795, 0.8109, 0.5819, 0.8099, 0.5884, 0.76, 0.5866, 0.716, 0.582, 0.7605, 0.5795, 0.76, 0.5866, 0.706, 0.5944, 0.6494, 0.1447, 0.6381, 0.1899, 0.6312, 0.1891, 0.643, 0.1421, 0.6381, 0.1899, 0.6382, 0.2368, 0.6314, 0.2378, 0.6312, 0.1891, 0.9847, 0.7573, 0.9847, 0.8106, 0.9779, 0.8098, 0.9777, 0.7582, 0.971, 0.7057, 0.9847, 0.7573, 0.9777, 0.7582, 0.9646, 0.7084, 0.7479, 0.38, 0.7929, 0.3919, 0.7919, 0.3988, 0.7453, 0.3862, 0.7929, 0.3919, 0.8394, 0.3928, 0.8402, 0.3995, 0.7919, 0.3988, 0.8106, 0.9857, 0.7582, 0.9854, 0.7591, 0.9787, 0.8097, 0.9787, 0.8612, 0.972, 0.8106, 0.9857, 0.8097, 0.9787, 0.8586, 0.9657, 0.2702, 0.9345, 0.2583, 0.9413, 0.1988, 0.8437, 0.2101, 0.8368, 0.4105, 0.9412, 0.3987, 0.9341, 0.4586, 0.837, 0.4697, 0.8441, 0.4697, 0.8441, 0.4586, 0.837, 0.5258, 0.7246, 0.5369, 0.7315, 0.2101, 0.8368, 0.1988, 0.8437, 0.1311, 0.7304, 0.1424, 0.7236, 0.706, 0.5944, 0.76, 0.5866, 0.7607, 0.5925, 0.7119, 0.604, 0.76, 0.5866, 0.8099, 0.5884, 0.8091, 0.5936, 0.7607, 0.5925, 0.7607, 0.5925, 0.8091, 0.5936, 0.8082, 0.5999, 0.7615, 0.599, 0.7119, 0.604, 0.7607, 0.5925, 0.7615, 0.599, 0.7149, 0.6108, 0.9646, 0.7084, 0.9777, 0.7582, 0.9722, 0.7589, 0.9594, 0.7105, 0.9777, 0.7582, 0.9779, 0.8098, 0.9724, 0.809, 0.9722, 0.7589, 0.9722, 0.7589, 0.9724, 0.809, 0.9658, 0.8082, 0.9658, 0.7598, 0.9594, 0.7105, 0.9722, 0.7589, 0.9658, 0.7598, 0.9533, 0.713, 0.8586, 0.9657, 0.8097, 0.9787, 0.809, 0.9734, 0.8565, 0.9606, 0.8097, 0.9787, 0.7591, 0.9787, 0.7598, 0.9732, 0.809, 0.9734, 0.809, 0.9734, 0.7598, 0.9732, 0.7607, 0.9667, 0.8082, 0.9671, 0.8565, 0.9606, 0.809, 0.9734, 0.8082, 0.9671, 0.854, 0.9547, 0.6235, 0.6567, 0.6609, 0.6202, 0.6675, 0.6287, 0.6315, 0.6649, 0.6609, 0.6202, 0.706, 0.5944, 0.7119, 0.604, 0.6675, 0.6287, 0.6675, 0.6287, 0.7119, 0.604, 0.7149, 0.6108, 0.6722, 0.6348, 0.6315, 0.6649, 0.6675, 0.6287, 0.6722, 0.6348, 0.6374, 0.6696, 0.9022, 0.6268, 0.9387, 0.6636, 0.9344, 0.6669, 0.8988, 0.6312, 0.9387, 0.6636, 0.9646, 0.7084, 0.9594, 0.7105, 0.9344, 0.6669, 0.9344, 0.6669, 0.9594, 0.7105, 0.9533, 0.713, 0.9292, 0.6709, 0.8988, 0.6312, 0.9344, 0.6669, 0.9292, 0.6709, 0.8948, 0.6365, 0.939, 0.9042, 0.9023, 0.9404, 0.8991, 0.9361, 0.9345, 0.9008, 0.9023, 0.9404, 0.8586, 0.9657, 0.8565, 0.9606, 0.8991, 0.9361, 0.8991, 0.9361, 0.8565, 0.9606, 0.854, 0.9547, 0.8951, 0.931, 0.9345, 0.9008, 0.8991, 0.9361, 0.8951, 0.931, 0.9293, 0.8968, 0.5901, 0.7578, 0.6015, 0.7075, 0.6072, 0.7097, 0.5955, 0.7584, 0.6015, 0.7075, 0.6235, 0.6567, 0.6315, 0.6649, 0.6072, 0.7097, 0.6072, 0.7097, 0.6315, 0.6649, 0.6374, 0.6696, 0.6134, 0.7122, 0.5955, 0.7584, 0.6072, 0.7097, 0.6134, 0.7122, 0.6019, 0.7591, 0.6654, 0.9392, 0.6296, 0.9025, 0.6339, 0.8992, 0.6688, 0.9348, 0.6296, 0.9025, 0.604, 0.8581, 0.6091, 0.856, 0.6339, 0.8992, 0.6339, 0.8992, 0.6091, 0.856, 0.6152, 0.8535, 0.6391, 0.8953, 0.6688, 0.9348, 0.6339, 0.8992, 0.6391, 0.8953, 0.6728, 0.9296, 0.8099, 0.5884, 0.8572, 0.6014, 0.8551, 0.6063, 0.8091, 0.5936, 0.8572, 0.6014, 0.9022, 0.6268, 0.8988, 0.6312, 0.8551, 0.6063, 0.8551, 0.6063, 0.8988, 0.6312, 0.8948, 0.6365, 0.8527, 0.6122, 0.8091, 0.5936, 0.8551, 0.6063, 0.8527, 0.6122, 0.8082, 0.5999, 0.9779, 0.8098, 0.9645, 0.8595, 0.9595, 0.8574, 0.9724, 0.809, 0.9645, 0.8595, 0.939, 0.9042, 0.9345, 0.9008, 0.9595, 0.8574, 0.9595, 0.8574, 0.9345, 0.9008, 0.9293, 0.8968, 0.9535, 0.855, 0.9724, 0.809, 0.9595, 0.8574, 0.9535, 0.855, 0.9658, 0.8082, 0.604, 0.8581, 0.5908, 0.8087, 0.5962, 0.808, 0.6091, 0.856, 0.5908, 0.8087, 0.5901, 0.7578, 0.5955, 0.7584, 0.5962, 0.808, 0.5962, 0.808, 0.5955, 0.7584, 0.6019, 0.7591, 0.6025, 0.8071, 0.6091, 0.856, 0.5962, 0.808, 0.6025, 0.8071, 0.6152, 0.8535, 0.7591, 0.9787, 0.7096, 0.9651, 0.7117, 0.9601, 0.7598, 0.9732, 0.7096, 0.9651, 0.6654, 0.9392, 0.6688, 0.9348, 0.7117, 0.9601, 0.7117, 0.9601, 0.6688, 0.9348, 0.6728, 0.9296, 0.7142, 0.9542, 0.7598, 0.9732, 0.7117, 0.9601, 0.7142, 0.9542, 0.7607, 0.9667, 0.7479, 0.38, 0.7076, 0.3561, 0.7122, 0.3501, 0.7509, 0.3729, 0.7076, 0.3561, 0.6742, 0.3231, 0.6803, 0.3184, 0.7122, 0.3501, 0.7122, 0.3501, 0.6803, 0.3184, 0.6854, 0.3145, 0.716, 0.3452, 0.7509, 0.3729, 0.7122, 0.3501, 0.716, 0.3452, 0.7533, 0.3671, 0.9611, 0.09747, 0.9794, 0.1451, 0.9717, 0.1479, 0.9509, 0.1067, 0.9794, 0.1451, 0.9887, 0.1911, 0.9812, 0.1919, 0.9717, 0.1479, 0.9717, 0.1479, 0.9812, 0.1919, 0.975, 0.1925, 0.9656, 0.1502, 0.9509, 0.1067, 0.9717, 0.1479, 0.9656, 0.1502, 0.9451, 0.1111, 0.978, 0.2821, 0.9557, 0.323, 0.9497, 0.3186, 0.971, 0.2793, 0.9557, 0.323, 0.9237, 0.3564, 0.919, 0.3505, 0.9497, 0.3186, 0.9497, 0.3186, 0.919, 0.3505, 0.9151, 0.3456, 0.9447, 0.315, 0.971, 0.2793, 0.9497, 0.3186, 0.9447, 0.315, 0.9651, 0.2771, 0.7052, 0.0696, 0.7456, 0.04601, 0.7486, 0.0528, 0.7099, 0.07563, 0.7456, 0.04601, 0.7895, 0.03331, 0.7907, 0.04064, 0.7486, 0.0528, 0.7486, 0.0528, 0.7907, 0.04064, 0.7916, 0.04673, 0.7511, 0.05839, 0.7099, 0.07563, 0.7486, 0.0528, 0.7511, 0.05839, 0.7139, 0.08065, 0.6742, 0.3231, 0.6509, 0.2821, 0.6579, 0.2792, 0.6803, 0.3184, 0.6509, 0.2821, 0.6382, 0.2368, 0.6458, 0.2358, 0.6579, 0.2792, 0.6579, 0.2792, 0.6458, 0.2358, 0.6521, 0.2349, 0.6636, 0.2768, 0.6803, 0.3184, 0.6579, 0.2792, 0.6636, 0.2768, 0.6854, 0.3145, 0.9887, 0.1911, 0.9885, 0.2371, 0.9812, 0.2363, 0.9812, 0.1919, 0.9885, 0.2371, 0.978, 0.2821, 0.971, 0.2793, 0.9812, 0.2363, 0.9812, 0.2363, 0.971, 0.2793, 0.9651, 0.2771, 0.9751, 0.2356, 0.9812, 0.1919, 0.9812, 0.2363, 0.9751, 0.2356, 0.975, 0.1925, 0.9237, 0.3564, 0.8842, 0.3799, 0.8812, 0.3731, 0.919, 0.3505, 0.8842, 0.3799, 0.8394, 0.3928, 0.8384, 0.3852, 0.8812, 0.3731, 0.8812, 0.3731, 0.8384, 0.3852, 0.8375, 0.379, 0.8788, 0.3675, 0.919, 0.3505, 0.8812, 0.3731, 0.8788, 0.3675, 0.9151, 0.3456, 0.7895, 0.03331, 0.8358, 0.03132, 0.8349, 0.03943, 0.7907, 0.04064, 0.8358, 0.03132, 0.8863, 0.03818, 0.8794, 0.05004, 0.8349, 0.03943, 0.8349, 0.03943, 0.8794, 0.05004, 0.8765, 0.05663, 0.8341, 0.0458, 0.7907, 0.04064, 0.8349, 0.03943, 0.8341, 0.0458, 0.7916, 0.04673, 0.6382, 0.2368, 0.6381, 0.1899, 0.6456, 0.1908, 0.6458, 0.2358, 0.6381, 0.1899, 0.6494, 0.1447, 0.6565, 0.1475, 0.6456, 0.1908, 0.6456, 0.1908, 0.6565, 0.1475, 0.6624, 0.1499, 0.6517, 0.1915, 0.6458, 0.2358, 0.6456, 0.1908, 0.6517, 0.1915, 0.6521, 0.2349, 0.8394, 0.3928, 0.7929, 0.3919, 0.7939, 0.3845, 0.8384, 0.3852, 0.7929, 0.3919, 0.7479, 0.38, 0.7509, 0.3729, 0.7939, 0.3845, 0.7939, 0.3845, 0.7509, 0.3729, 0.7533, 0.3671, 0.7948, 0.3784, 0.8384, 0.3852, 0.7939, 0.3845, 0.7948, 0.3784, 0.8375, 0.379, 0.8863, 0.03818, 0.927, 0.06358, 0.9189, 0.07355, 0.8794, 0.05004, 0.927, 0.06358, 0.9611, 0.09747, 0.9509, 0.1067, 0.9189, 0.07355, 0.9189, 0.07355, 0.9509, 0.1067, 0.9451, 0.1111, 0.9142, 0.0794, 0.8794, 0.05004, 0.9189, 0.07355, 0.9142, 0.0794, 0.8765, 0.05663, 0.6494, 0.1447, 0.6724, 0.1037, 0.6785, 0.1083, 0.6565, 0.1475, 0.6724, 0.1037, 0.7052, 0.0696, 0.7099, 0.07563, 0.6785, 0.1083, 0.6785, 0.1083, 0.7099, 0.07563, 0.7139, 0.08065, 0.6835, 0.112, 0.6565, 0.1475, 0.6785, 0.1083, 0.6835, 0.112, 0.6624, 0.1499, 0.8948, 0.6365, 0.8899, 0.6429, 0.8495, 0.6196, 0.8527, 0.6122, 0.7178, 0.08557, 0.7139, 0.08065, 0.7511, 0.05839, 0.7534, 0.06383, 0.7534, 0.06383, 0.7511, 0.05839, 0.7916, 0.04673, 0.7925, 0.05228, 0.8527, 0.6122, 0.8495, 0.6196, 0.8072, 0.6075, 0.8082, 0.5999, 0.8082, 0.5999, 0.8072, 0.6075, 0.7624, 0.6071, 0.7615, 0.599, 0.7925, 0.05228, 0.7916, 0.04673, 0.8341, 0.0458, 0.8334, 0.05174, 0.8334, 0.05174, 0.8341, 0.0458, 0.8765, 0.05663, 0.874, 0.06251, 0.7615, 0.599, 0.7624, 0.6071, 0.7179, 0.6183, 0.7149, 0.6108, 0.9533, 0.713, 0.9458, 0.7161, 0.9226, 0.676, 0.9292, 0.6709, 0.668, 0.1521, 0.6624, 0.1499, 0.6835, 0.112, 0.6883, 0.1156, 0.6883, 0.1156, 0.6835, 0.112, 0.7139, 0.08065, 0.7178, 0.08557, 0.9292, 0.6709, 0.9226, 0.676, 0.8899, 0.6429, 0.8948, 0.6365, 0.9658, 0.8082, 0.9579, 0.8072, 0.9576, 0.7609, 0.9658, 0.7598, 0.6583, 0.234, 0.6521, 0.2349, 0.6517, 0.1915, 0.6574, 0.1922, 0.6574, 0.1922, 0.6517, 0.1915, 0.6624, 0.1499, 0.668, 0.1521, 0.9658, 0.7598, 0.9576, 0.7609, 0.9458, 0.7161, 0.9533, 0.713, 0.9293, 0.8968, 0.923, 0.8919, 0.9458, 0.8518, 0.9535, 0.855, 0.6903, 0.3107, 0.6854, 0.3145, 0.6636, 0.2768, 0.6689, 0.2746, 0.6689, 0.2746, 0.6636, 0.2768, 0.6521, 0.2349, 0.6583, 0.234, 0.9535, 0.855, 0.9458, 0.8518, 0.9579, 0.8072, 0.9658, 0.8082, 0.854, 0.9547, 0.851, 0.9474, 0.8901, 0.9245, 0.8951, 0.931, 0.7558, 0.3614, 0.7533, 0.3671, 0.716, 0.3452, 0.7195, 0.3407, 0.7195, 0.3407, 0.716, 0.3452, 0.6854, 0.3145, 0.6903, 0.3107, 0.8951, 0.931, 0.8901, 0.9245, 0.923, 0.8919, 0.9293, 0.8968, 0.7607, 0.9667, 0.7618, 0.9589, 0.8072, 0.959, 0.8082, 0.9671, 0.8367, 0.3729, 0.8375, 0.379, 0.7948, 0.3784, 0.7956, 0.3727, 0.7956, 0.3727, 0.7948, 0.3784, 0.7533, 0.3671, 0.7558, 0.3614, 0.8082, 0.9671, 0.8072, 0.959, 0.851, 0.9474, 0.854, 0.9547, 0.6728, 0.9296, 0.6778, 0.9233, 0.7175, 0.9466, 0.7142, 0.9542, 0.9115, 0.3412, 0.9151, 0.3456, 0.8788, 0.3675, 0.8765, 0.3621, 0.8765, 0.3621, 0.8788, 0.3675, 0.8375, 0.379, 0.8367, 0.3729, 0.7142, 0.9542, 0.7175, 0.9466, 0.7618, 0.9589, 0.7607, 0.9667, 0.6152, 0.8535, 0.6226, 0.8504, 0.6457, 0.8903, 0.6391, 0.8953, 0.9595, 0.2749, 0.9651, 0.2771, 0.9447, 0.315, 0.9397, 0.3113, 0.9397, 0.3113, 0.9447, 0.315, 0.9151, 0.3456, 0.9115, 0.3412, 0.6391, 0.8953, 0.6457, 0.8903, 0.6778, 0.9233, 0.6728, 0.9296, 0.6019, 0.7591, 0.6099, 0.76, 0.6107, 0.8059, 0.6025, 0.8071, 0.969, 0.1932, 0.975, 0.1925, 0.9751, 0.2356, 0.9695, 0.2349, 0.9695, 0.2349, 0.9751, 0.2356, 0.9651, 0.2771, 0.9595, 0.2749, 0.6025, 0.8071, 0.6107, 0.8059, 0.6226, 0.8504, 0.6152, 0.8535, 0.6374, 0.6696, 0.6439, 0.6745, 0.6212, 0.7153, 0.6134, 0.7122, 0.94, 0.1148, 0.9451, 0.1111, 0.9656, 0.1502, 0.9599, 0.1522, 0.9599, 0.1522, 0.9656, 0.1502, 0.975, 0.1925, 0.969, 0.1932, 0.6134, 0.7122, 0.6212, 0.7153, 0.6099, 0.76, 0.6019, 0.7591, 0.7149, 0.6108, 0.7179, 0.6183, 0.6773, 0.6415, 0.6722, 0.6348, 0.874, 0.06251, 0.8765, 0.05663, 0.9142, 0.0794, 0.9106, 0.084, 0.9106, 0.084, 0.9142, 0.0794, 0.9451, 0.1111, 0.94, 0.1148, 0.6722, 0.6348, 0.6773, 0.6415, 0.6439, 0.6745, 0.6374, 0.6696, 0.5258, 0.7246, 0.5182, 0.7192, 0.5676, 0.6315, 0.5752, 0.6368, 0.5182, 0.7192, 0.5106, 0.7138, 0.5599, 0.6262, 0.5676, 0.6315, 0.5676, 0.6315, 0.5599, 0.6262, 0.5913, 0.5656, 0.5992, 0.5704, 0.5752, 0.6368, 0.5676, 0.6315, 0.5992, 0.5704, 0.6071, 0.5753, 0.3839, 0.9247, 0.3723, 0.9173, 0.432, 0.8198, 0.4432, 0.8267, 0.2967, 0.9174, 0.2852, 0.925, 0.2256, 0.8264, 0.2367, 0.8193, 0.2367, 0.8193, 0.2256, 0.8264, 0.1577, 0.7128, 0.1689, 0.7058, 0.4432, 0.8267, 0.432, 0.8198, 0.4994, 0.707, 0.5106, 0.7138, 0.2852, 0.925, 0.2779, 0.9299, 0.2179, 0.8317, 0.2256, 0.8264, 0.2779, 0.9299, 0.2702, 0.9345, 0.2101, 0.8368, 0.2179, 0.8317, 0.2179, 0.8317, 0.2101, 0.8368, 0.1424, 0.7236, 0.1501, 0.7182, 0.2256, 0.8264, 0.2179, 0.8317, 0.1501, 0.7182, 0.1577, 0.7128, 0.3987, 0.9341, 0.3912, 0.9295, 0.4509, 0.8318, 0.4586, 0.837, 0.3912, 0.9295, 0.3839, 0.9247, 0.4432, 0.8267, 0.4509, 0.8318, 0.4509, 0.8318, 0.4432, 0.8267, 0.5106, 0.7138, 0.5182, 0.7192, 0.4586, 0.837, 0.4509, 0.8318, 0.5182, 0.7192, 0.5258, 0.7246, 0.3582, 0.9953, 0.3519, 0.9936, 0.3617, 0.9777, 0.3696, 0.9809, 0.3519, 0.9936, 0.348, 0.9886, 0.3553, 0.972, 0.3617, 0.9777, 0.3617, 0.9777, 0.3553, 0.972, 0.3839, 0.9247, 0.3912, 0.9295, 0.3696, 0.9809, 0.3617, 0.9777, 0.3912, 0.9295, 0.3987, 0.9341, 0.3211, 0.9888, 0.3171, 0.9939, 0.3075, 0.9782, 0.3139, 0.9725, 0.3171, 0.9939, 0.3107, 0.9957, 0.2995, 0.9814, 0.3075, 0.9782, 0.3075, 0.9782, 0.2995, 0.9814, 0.2702, 0.9345, 0.2779, 0.9299, 0.3139, 0.9725, 0.3075, 0.9782, 0.2779, 0.9299, 0.2852, 0.925, 0.348, 0.9886, 0.3349, 0.971, 0.3434, 0.9615, 0.3553, 0.972, 0.3346, 0.9713, 0.3211, 0.9888, 0.3139, 0.9725, 0.3258, 0.9618, 0.3258, 0.9618, 0.3139, 0.9725, 0.2852, 0.925, 0.2967, 0.9174, 0.3553, 0.972, 0.3434, 0.9615, 0.3723, 0.9173, 0.3839, 0.9247, 0.3107, 0.9957, 0.2893, 0.9998, 0.2846, 0.9873, 0.2995, 0.9814, 0.3795, 0.9992, 0.3582, 0.9953, 0.3696, 0.9809, 0.3843, 0.9868, 0.3843, 0.9868, 0.3696, 0.9809, 0.3987, 0.9341, 0.4105, 0.9412, 0.2995, 0.9814, 0.2846, 0.9873, 0.2583, 0.9413, 0.2702, 0.9345, 0.07641, 0.5636, 0.06846, 0.5685, 0.04835, 0.5262, 0.05663, 0.5222, 0.06846, 0.5685, 0.06049, 0.5734, 0.04005, 0.5303, 0.04835, 0.5262, 0.04835, 0.5262, 0.04005, 0.5303, 0.02691, 0.4986, 0.03579, 0.4956, 0.05663, 0.5222, 0.04835, 0.5262, 0.03579, 0.4956, 0.0447, 0.4926, 0.5106, 0.7138, 0.4994, 0.707, 0.5486, 0.6197, 0.5599, 0.6262, 0.1689, 0.7058, 0.1577, 0.7128, 0.108, 0.6246, 0.1194, 0.618, 0.1194, 0.618, 0.108, 0.6246, 0.07641, 0.5636, 0.08806, 0.5576, 0.5599, 0.6262, 0.5486, 0.6197, 0.5797, 0.5595, 0.5913, 0.5656, 0.1577, 0.7128, 0.1501, 0.7182, 0.1003, 0.6299, 0.108, 0.6246, 0.1501, 0.7182, 0.1424, 0.7236, 0.09261, 0.6352, 0.1003, 0.6299, 0.1003, 0.6299, 0.09261, 0.6352, 0.06049, 0.5734, 0.06846, 0.5685, 0.108, 0.6246, 0.1003, 0.6299, 0.06846, 0.5685, 0.07641, 0.5636, 0.1424, 0.7236, 0.1311, 0.7304, 0.08116, 0.6418, 0.09261, 0.6352, 0.5369, 0.7315, 0.5258, 0.7246, 0.5752, 0.6368, 0.5866, 0.6434, 0.5866, 0.6434, 0.5752, 0.6368, 0.6071, 0.5753, 0.6187, 0.5815, 0.09261, 0.6352, 0.08116, 0.6418, 0.0488, 0.5795, 0.06049, 0.5734, 0.0447, 0.4926, 0.03579, 0.4956, 0.02766, 0.4704, 0.03734, 0.4685, 0.03579, 0.4956, 0.02691, 0.4986, 0.01816, 0.4722, 0.02766, 0.4704, 0.02766, 0.4704, 0.01816, 0.4722, 0.01344, 0.4489, 0.02345, 0.4479, 0.03734, 0.4685, 0.02766, 0.4704, 0.02345, 0.4479, 0.03377, 0.447, 0.06049, 0.5734, 0.0488, 0.5795, 0.02794, 0.5358, 0.04005, 0.5303, 0.6187, 0.5815, 0.6071, 0.5753, 0.6275, 0.5324, 0.6395, 0.5379, 0.6395, 0.5379, 0.6275, 0.5324, 0.6407, 0.5009, 0.6532, 0.5054, 0.04005, 0.5303, 0.02794, 0.5358, 0.01444, 0.5031, 0.02691, 0.4986, 0.6071, 0.5753, 0.5992, 0.5704, 0.6192, 0.5284, 0.6275, 0.5324, 0.5992, 0.5704, 0.5913, 0.5656, 0.6109, 0.5243, 0.6192, 0.5284, 0.6192, 0.5284, 0.6109, 0.5243, 0.6228, 0.4948, 0.6318, 0.4979, 0.6275, 0.5324, 0.6192, 0.5284, 0.6318, 0.4979, 0.6407, 0.5009, 0.5913, 0.5656, 0.5797, 0.5595, 0.5988, 0.5189, 0.6109, 0.5243, 0.08806, 0.5576, 0.07641, 0.5636, 0.05663, 0.5222, 0.06873, 0.5168, 0.06873, 0.5168, 0.05663, 0.5222, 0.0447, 0.4926, 0.05724, 0.4883, 0.6109, 0.5243, 0.5988, 0.5189, 0.6101, 0.4904, 0.6228, 0.4948, 0.6544, 0.4512, 0.6442, 0.4502, 0.6447, 0.4283, 0.6546, 0.4284, 0.6442, 0.4502, 0.6338, 0.4492, 0.6347, 0.4283, 0.6447, 0.4283, 0.6447, 0.4283, 0.6347, 0.4283, 0.6333, 0.4075, 0.6429, 0.4066, 0.6546, 0.4284, 0.6447, 0.4283, 0.6429, 0.4066, 0.6524, 0.4057, 0.02691, 0.4986, 0.01444, 0.5031, 0.005362, 0.4752, 0.01816, 0.4722, 0.6532, 0.5054, 0.6407, 0.5009, 0.6496, 0.4746, 0.6624, 0.4776, 0.6624, 0.4776, 0.6496, 0.4746, 0.6544, 0.4512, 0.6673, 0.4525, 0.01816, 0.4722, 0.005362, 0.4752, 0.0006697, 0.4502, 0.01344, 0.4489, 0.6407, 0.5009, 0.6318, 0.4979, 0.6399, 0.4727, 0.6496, 0.4746, 0.6318, 0.4979, 0.6228, 0.4948, 0.6302, 0.4707, 0.6399, 0.4727, 0.6399, 0.4727, 0.6302, 0.4707, 0.6338, 0.4492, 0.6442, 0.4502, 0.6496, 0.4746, 0.6399, 0.4727, 0.6442, 0.4502, 0.6544, 0.4512, 0.6228, 0.4948, 0.6101, 0.4904, 0.6171, 0.4677, 0.6302, 0.4707, 0.05724, 0.4883, 0.0447, 0.4926, 0.03734, 0.4685, 0.05037, 0.4656, 0.05037, 0.4656, 0.03734, 0.4685, 0.03377, 0.447, 0.04693, 0.4457, 0.6302, 0.4707, 0.6171, 0.4677, 0.6206, 0.4478, 0.6338, 0.4492, 0.03436, 0.4053, 0.02493, 0.4043, 0.02784, 0.3834, 0.03714, 0.385, 0.02493, 0.4043, 0.0155, 0.4034, 0.01867, 0.3818, 0.02784, 0.3834, 0.02784, 0.3834, 0.01867, 0.3818, 0.0227, 0.3607, 0.03187, 0.3627, 0.03714, 0.385, 0.02784, 0.3834, 0.03187, 0.3627, 0.04114, 0.3647, 0.6338, 0.4492, 0.6206, 0.4478, 0.6213, 0.4284, 0.6347, 0.4283, 0.04693, 0.4457, 0.03377, 0.447, 0.03297, 0.4261, 0.04634, 0.4263, 0.04634, 0.4263, 0.03297, 0.4261, 0.03436, 0.4053, 0.04767, 0.4067, 0.6347, 0.4283, 0.6213, 0.4284, 0.62, 0.4088, 0.6333, 0.4075, 0.03377, 0.447, 0.02345, 0.4479, 0.02302, 0.4261, 0.03297, 0.4261, 0.02345, 0.4479, 0.01344, 0.4489, 0.01329, 0.4262, 0.02302, 0.4261, 0.02302, 0.4261, 0.01329, 0.4262, 0.0155, 0.4034, 0.02493, 0.4043, 0.03297, 0.4261, 0.02302, 0.4261, 0.02493, 0.4043, 0.03436, 0.4053, 0.01344, 0.4489, 0.0006697, 0.4502, 0.0001535, 0.4259, 0.01329, 0.4262, 0.6673, 0.4525, 0.6544, 0.4512, 0.6546, 0.4284, 0.6678, 0.4282, 0.6678, 0.4282, 0.6546, 0.4284, 0.6524, 0.4057, 0.6656, 0.4042, 0.01329, 0.4262, 0.0001535, 0.4259, 0.002365, 0.402, 0.0155, 0.4034, 0.0227, 0.3607, 0.009805, 0.3579, 0.01534, 0.3358, 0.02814, 0.3392, 0.6582, 0.36, 0.6453, 0.3628, 0.6399, 0.3413, 0.6527, 0.3378, 0.6527, 0.3378, 0.6399, 0.3413, 0.6333, 0.3191, 0.646, 0.3151, 0.02814, 0.3392, 0.01534, 0.3358, 0.02213, 0.3131, 0.03479, 0.317, 0.0155, 0.4034, 0.002365, 0.402, 0.005645, 0.3796, 0.01867, 0.3818, 0.6656, 0.4042, 0.6524, 0.4057, 0.6492, 0.384, 0.6623, 0.3817, 0.6623, 0.3817, 0.6492, 0.384, 0.6453, 0.3628, 0.6582, 0.36, 0.01867, 0.3818, 0.005645, 0.3796, 0.009805, 0.3579, 0.0227, 0.3607, 0.6524, 0.4057, 0.6429, 0.4066, 0.64, 0.3856, 0.6492, 0.384, 0.6429, 0.4066, 0.6333, 0.4075, 0.6307, 0.3872, 0.64, 0.3856, 0.64, 0.3856, 0.6307, 0.3872, 0.6267, 0.3668, 0.636, 0.3648, 0.6492, 0.384, 0.64, 0.3856, 0.636, 0.3648, 0.6453, 0.3628, 0.6333, 0.4075, 0.62, 0.4088, 0.6175, 0.3894, 0.6307, 0.3872, 0.04767, 0.4067, 0.03436, 0.4053, 0.03714, 0.385, 0.05024, 0.3872, 0.05024, 0.3872, 0.03714, 0.385, 0.04114, 0.3647, 0.05403, 0.3676, 0.6307, 0.3872, 0.6175, 0.3894, 0.6136, 0.3697, 0.6267, 0.3668, 0.6333, 0.3191, 0.6242, 0.3218, 0.6168, 0.2995, 0.6257, 0.2964, 0.6242, 0.3218, 0.6152, 0.3246, 0.6078, 0.3026, 0.6168, 0.2995, 0.6168, 0.2995, 0.6078, 0.3026, 0.5998, 0.2807, 0.6086, 0.2773, 0.6257, 0.2964, 0.6168, 0.2995, 0.6086, 0.2773, 0.6174, 0.2739, 0.6453, 0.3628, 0.636, 0.3648, 0.6307, 0.3436, 0.6399, 0.3413, 0.636, 0.3648, 0.6267, 0.3668, 0.6215, 0.346, 0.6307, 0.3436, 0.6307, 0.3436, 0.6215, 0.346, 0.6152, 0.3246, 0.6242, 0.3218, 0.6399, 0.3413, 0.6307, 0.3436, 0.6242, 0.3218, 0.6333, 0.3191, 0.6267, 0.3668, 0.6136, 0.3697, 0.6086, 0.3495, 0.6215, 0.346, 0.05403, 0.3676, 0.04114, 0.3647, 0.04633, 0.344, 0.05916, 0.3475, 0.05916, 0.3475, 0.04633, 0.344, 0.05278, 0.3226, 0.06546, 0.3266, 0.6215, 0.346, 0.6086, 0.3495, 0.6024, 0.3286, 0.6152, 0.3246, 0.04114, 0.3647, 0.03187, 0.3627, 0.03721, 0.3415, 0.04633, 0.344, 0.03187, 0.3627, 0.0227, 0.3607, 0.02814, 0.3392, 0.03721, 0.3415, 0.03721, 0.3415, 0.02814, 0.3392, 0.03479, 0.317, 0.04377, 0.3198, 0.04633, 0.344, 0.03721, 0.3415, 0.04377, 0.3198, 0.05278, 0.3226, 0.06831, 0.2788, 0.05954, 0.2754, 0.06836, 0.254, 0.07698, 0.2577, 0.05954, 0.2754, 0.05079, 0.272, 0.05973, 0.2503, 0.06836, 0.254, 0.06836, 0.254, 0.05973, 0.2503, 0.06933, 0.2291, 0.07776, 0.233, 0.07698, 0.2577, 0.06836, 0.254, 0.07776, 0.233, 0.08624, 0.237, 0.6152, 0.3246, 0.6024, 0.3286, 0.5952, 0.307, 0.6078, 0.3026, 0.06546, 0.3266, 0.05278, 0.3226, 0.06017, 0.3007, 0.07273, 0.3051, 0.07273, 0.3051, 0.06017, 0.3007, 0.06831, 0.2788, 0.08068, 0.2837, 0.6078, 0.3026, 0.5952, 0.307, 0.5873, 0.2855, 0.5998, 0.2807, 0.05278, 0.3226, 0.04377, 0.3198, 0.05128, 0.2975, 0.06017, 0.3007, 0.04377, 0.3198, 0.03479, 0.317, 0.04241, 0.2944, 0.05128, 0.2975, 0.05128, 0.2975, 0.04241, 0.2944, 0.05079, 0.272, 0.05954, 0.2754, 0.06017, 0.3007, 0.05128, 0.2975, 0.05954, 0.2754, 0.06831, 0.2788, 0.03479, 0.317, 0.02213, 0.3131, 0.02992, 0.29, 0.04241, 0.2944, 0.646, 0.3151, 0.6333, 0.3191, 0.6257, 0.2964, 0.6383, 0.2919, 0.6383, 0.2919, 0.6257, 0.2964, 0.6174, 0.2739, 0.6297, 0.269, 0.04241, 0.2944, 0.02992, 0.29, 0.03846, 0.2672, 0.05079, 0.272, 0.599, 0.2308, 0.5905, 0.2348, 0.5806, 0.2139, 0.5888, 0.2096, 0.5905, 0.2348, 0.582, 0.2387, 0.5722, 0.2183, 0.5806, 0.2139, 0.5806, 0.2139, 0.5722, 0.2183, 0.5617, 0.1988, 0.5699, 0.194, 0.5888, 0.2096, 0.5806, 0.2139, 0.5699, 0.194, 0.5779, 0.1892, 0.05079, 0.272, 0.03846, 0.2672, 0.04757, 0.2452, 0.05973, 0.2503, 0.6297, 0.269, 0.6174, 0.2739, 0.6085, 0.2522, 0.6207, 0.2469, 0.6207, 0.2469, 0.6085, 0.2522, 0.599, 0.2308, 0.611, 0.2252, 0.05973, 0.2503, 0.04757, 0.2452, 0.0573, 0.2235, 0.06933, 0.2291, 0.6174, 0.2739, 0.6086, 0.2773, 0.5998, 0.2558, 0.6085, 0.2522, 0.6086, 0.2773, 0.5998, 0.2807, 0.5911, 0.2595, 0.5998, 0.2558, 0.5998, 0.2558, 0.5911, 0.2595, 0.582, 0.2387, 0.5905, 0.2348, 0.6085, 0.2522, 0.5998, 0.2558, 0.5905, 0.2348, 0.599, 0.2308, 0.5998, 0.2807, 0.5873, 0.2855, 0.5789, 0.2646, 0.5911, 0.2595, 0.08068, 0.2837, 0.06831, 0.2788, 0.07698, 0.2577, 0.08916, 0.2629, 0.08916, 0.2629, 0.07698, 0.2577, 0.08624, 0.237, 0.09821, 0.2426, 0.5911, 0.2595, 0.5789, 0.2646, 0.5699, 0.2443, 0.582, 0.2387, 0.5617, 0.1988, 0.5503, 0.2055, 0.5394, 0.1883, 0.5505, 0.1809, 0.1181, 0.2039, 0.1066, 0.1972, 0.1179, 0.1793, 0.1289, 0.1867, 0.1289, 0.1867, 0.1179, 0.1793, 0.1296, 0.1631, 0.1401, 0.1712, 0.5505, 0.1809, 0.5394, 0.1883, 0.5282, 0.1727, 0.5388, 0.1645, 0.582, 0.2387, 0.5699, 0.2443, 0.5603, 0.2243, 0.5722, 0.2183, 0.09821, 0.2426, 0.08624, 0.237, 0.09607, 0.2166, 0.1078, 0.2228, 0.1078, 0.2228, 0.09607, 0.2166, 0.1066, 0.1972, 0.1181, 0.2039, 0.5722, 0.2183, 0.5603, 0.2243, 0.5503, 0.2055, 0.5617, 0.1988, 0.08624, 0.237, 0.07776, 0.233, 0.08779, 0.2122, 0.09607, 0.2166, 0.07776, 0.233, 0.06933, 0.2291, 0.07956, 0.2079, 0.08779, 0.2122, 0.08779, 0.2122, 0.07956, 0.2079, 0.09051, 0.1876, 0.0985, 0.1923, 0.09607, 0.2166, 0.08779, 0.2122, 0.0985, 0.1923, 0.1066, 0.1972, 0.06933, 0.2291, 0.0573, 0.2235, 0.06787, 0.2018, 0.07956, 0.2079, 0.611, 0.2252, 0.599, 0.2308, 0.5888, 0.2096, 0.6006, 0.2035, 0.6006, 0.2035, 0.5888, 0.2096, 0.5779, 0.1892, 0.5893, 0.1825, 0.07956, 0.2079, 0.06787, 0.2018, 0.07924, 0.181, 0.09051, 0.1876, 0.1296, 0.1631, 0.1222, 0.1573, 0.1345, 0.1424, 0.1416, 0.1485, 0.1222, 0.1573, 0.1148, 0.1517, 0.1274, 0.1364, 0.1345, 0.1424, 0.1345, 0.1424, 0.1274, 0.1364, 0.1397, 0.1229, 0.1465, 0.1293, 0.1416, 0.1485, 0.1345, 0.1424, 0.1465, 0.1293, 0.1533, 0.1357, 0.1066, 0.1972, 0.0985, 0.1923, 0.11, 0.174, 0.1179, 0.1793, 0.0985, 0.1923, 0.09051, 0.1876, 0.1023, 0.1688, 0.11, 0.174, 0.11, 0.174, 0.1023, 0.1688, 0.1148, 0.1517, 0.1222, 0.1573, 0.1179, 0.1793, 0.11, 0.174, 0.1222, 0.1573, 0.1296, 0.1631, 0.09051, 0.1876, 0.07924, 0.181, 0.09139, 0.1615, 0.1023, 0.1688, 0.5893, 0.1825, 0.5779, 0.1892, 0.5662, 0.1703, 0.5771, 0.1629, 0.5771, 0.1629, 0.5662, 0.1703, 0.5538, 0.1531, 0.5642, 0.1451, 0.1023, 0.1688, 0.09139, 0.1615, 0.1043, 0.1437, 0.1148, 0.1517, 0.5779, 0.1892, 0.5699, 0.194, 0.5584, 0.1755, 0.5662, 0.1703, 0.5699, 0.194, 0.5617, 0.1988, 0.5505, 0.1809, 0.5584, 0.1755, 0.5584, 0.1755, 0.5505, 0.1809, 0.5388, 0.1645, 0.5463, 0.1588, 0.5662, 0.1703, 0.5584, 0.1755, 0.5463, 0.1588, 0.5538, 0.1531, 0.5289, 0.1242, 0.5221, 0.1306, 0.5111, 0.119, 0.5176, 0.1123, 0.5221, 0.1306, 0.5152, 0.137, 0.5045, 0.1258, 0.5111, 0.119, 0.5111, 0.119, 0.5045, 0.1258, 0.4939, 0.1158, 0.5002, 0.1087, 0.5176, 0.1123, 0.5111, 0.119, 0.5002, 0.1087, 0.5064, 0.1017, 0.1148, 0.1517, 0.1043, 0.1437, 0.1174, 0.1278, 0.1274, 0.1364, 0.5642, 0.1451, 0.5538, 0.1531, 0.5412, 0.1378, 0.5512, 0.1292, 0.5512, 0.1292, 0.5412, 0.1378, 0.5289, 0.1242, 0.5387, 0.1151, 0.1274, 0.1364, 0.1174, 0.1278, 0.13, 0.1138, 0.1397, 0.1229, 0.5538, 0.1531, 0.5463, 0.1588, 0.534, 0.1438, 0.5412, 0.1378, 0.5463, 0.1588, 0.5388, 0.1645, 0.5268, 0.1499, 0.534, 0.1438, 0.534, 0.1438, 0.5268, 0.1499, 0.5152, 0.137, 0.5221, 0.1306, 0.5412, 0.1378, 0.534, 0.1438, 0.5221, 0.1306, 0.5289, 0.1242, 0.5388, 0.1645, 0.5282, 0.1727, 0.5166, 0.1586, 0.5268, 0.1499, 0.1401, 0.1712, 0.1296, 0.1631, 0.1416, 0.1485, 0.1517, 0.1572, 0.1517, 0.1572, 0.1416, 0.1485, 0.1533, 0.1357, 0.1629, 0.1449, 0.5268, 0.1499, 0.5166, 0.1586, 0.5054, 0.1461, 0.5152, 0.137, 0.1747, 0.1146, 0.1685, 0.1075, 0.1804, 0.09767, 0.1863, 0.1053, 0.1685, 0.1075, 0.1624, 0.1005, 0.1747, 0.0903, 0.1804, 0.09767, 0.1804, 0.09767, 0.1747, 0.0903, 0.1894, 0.08003, 0.1948, 0.0877, 0.1863, 0.1053, 0.1804, 0.09767, 0.1948, 0.0877, 0.2002, 0.09558, 0.5152, 0.137, 0.5054, 0.1461, 0.495, 0.1353, 0.5045, 0.1258, 0.1629, 0.1449, 0.1533, 0.1357, 0.1641, 0.1246, 0.1734, 0.1342, 0.1734, 0.1342, 0.1641, 0.1246, 0.1747, 0.1146, 0.1835, 0.1247, 0.5045, 0.1258, 0.495, 0.1353, 0.485, 0.1259, 0.4939, 0.1158, 0.1533, 0.1357, 0.1465, 0.1293, 0.1575, 0.1178, 0.1641, 0.1246, 0.1465, 0.1293, 0.1397, 0.1229, 0.1511, 0.1111, 0.1575, 0.1178, 0.1575, 0.1178, 0.1511, 0.1111, 0.1624, 0.1005, 0.1685, 0.1075, 0.1641, 0.1246, 0.1575, 0.1178, 0.1685, 0.1075, 0.1747, 0.1146, 0.1397, 0.1229, 0.13, 0.1138, 0.1419, 0.1017, 0.1511, 0.1111, 0.5387, 0.1151, 0.5289, 0.1242, 0.5176, 0.1123, 0.5269, 0.1029, 0.5269, 0.1029, 0.5176, 0.1123, 0.5064, 0.1017, 0.5151, 0.09176, 0.1511, 0.1111, 0.1419, 0.1017, 0.1537, 0.09071, 0.1624, 0.1005, 0.2002, 0.09558, 0.1948, 0.0877, 0.2129, 0.07705, 0.218, 0.0856, 0.1948, 0.0877, 0.1894, 0.08003, 0.2076, 0.06896, 0.2129, 0.07705, 0.2129, 0.07705, 0.2076, 0.06896, 0.2276, 0.05702, 0.233, 0.06552, 0.218, 0.0856, 0.2129, 0.07705, 0.233, 0.06552, 0.2399, 0.07628, 0.1624, 0.1005, 0.1537, 0.09071, 0.1666, 0.07999, 0.1747, 0.0903, 0.5151, 0.09176, 0.5064, 0.1017, 0.4942, 0.09132, 0.5023, 0.08099, 0.5023, 0.08099, 0.4942, 0.09132, 0.4795, 0.08096, 0.487, 0.07002, 0.1747, 0.0903, 0.1666, 0.07999, 0.182, 0.06908, 0.1894, 0.08003, 0.5064, 0.1017, 0.5002, 0.1087, 0.4884, 0.09874, 0.4942, 0.09132, 0.5002, 0.1087, 0.4939, 0.1158, 0.4824, 0.1064, 0.4884, 0.09874, 0.4884, 0.09874, 0.4824, 0.1064, 0.4685, 0.09659, 0.474, 0.08866, 0.4942, 0.09132, 0.4884, 0.09874, 0.474, 0.08866, 0.4795, 0.08096, 0.4939, 0.1158, 0.485, 0.1259, 0.4742, 0.1171, 0.4824, 0.1064, 0.1835, 0.1247, 0.1747, 0.1146, 0.1863, 0.1053, 0.1943, 0.1159, 0.1943, 0.1159, 0.1863, 0.1053, 0.2002, 0.09558, 0.2074, 0.1071, 0.4824, 0.1064, 0.4742, 0.1171, 0.4611, 0.1081, 0.4685, 0.09659, 0.4415, 0.0577, 0.4359, 0.06618, 0.4163, 0.05334, 0.4213, 0.04478, 0.4359, 0.06618, 0.4289, 0.07693, 0.4103, 0.06299, 0.4163, 0.05334, 0.4163, 0.05334, 0.4103, 0.06299, 0.3913, 0.05183, 0.3938, 0.04023, 0.4213, 0.04478, 0.4163, 0.05334, 0.3938, 0.04023, 0.3959, 0.02994, 0.1894, 0.08003, 0.182, 0.06908, 0.2006, 0.05764, 0.2076, 0.06896, 0.487, 0.07002, 0.4795, 0.08096, 0.4613, 0.06978, 0.4684, 0.05848, 0.4684, 0.05848, 0.4613, 0.06978, 0.4415, 0.0577, 0.4485, 0.04647, 0.2076, 0.06896, 0.2006, 0.05764, 0.2206, 0.04577, 0.2276, 0.05702, 0.4795, 0.08096, 0.474, 0.08866, 0.456, 0.07788, 0.4613, 0.06978, 0.474, 0.08866, 0.4685, 0.09659, 0.4508, 0.08644, 0.456, 0.07788, 0.456, 0.07788, 0.4508, 0.08644, 0.4289, 0.07693, 0.4359, 0.06618, 0.4613, 0.06978, 0.456, 0.07788, 0.4359, 0.06618, 0.4415, 0.0577, 0.4685, 0.09659, 0.4611, 0.1081, 0.445, 0.099, 0.4508, 0.08644, 0.2074, 0.1071, 0.2002, 0.09558, 0.218, 0.0856, 0.2236, 0.09817, 0.2236, 0.09817, 0.218, 0.0856, 0.2399, 0.07628, 0.2387, 0.09289, 0.4508, 0.08644, 0.445, 0.099, 0.43, 0.09357, 0.4289, 0.07693, 0.2777, 0.05147, 0.2753, 0.03985, 0.3019, 0.02702, 0.2981, 0.04203, 0.2753, 0.03985, 0.2733, 0.02957, 0.3046, 0.0148, 0.3019, 0.02702, 0.3019, 0.02702, 0.3046, 0.0148, 0.3224, 0.008604, 0.3217, 0.01708, 0.2981, 0.04203, 0.3019, 0.02702, 0.3217, 0.01708, 0.3151, 0.03531, 0.3542, 0.03541, 0.3711, 0.04225, 0.3737, 0.05541, 0.362, 0.0517, 0.3711, 0.04225, 0.3913, 0.05183, 0.3881, 0.06277, 0.3737, 0.05541, 0.3737, 0.05541, 0.3881, 0.06277, 0.3846, 0.07193, 0.3735, 0.06524, 0.362, 0.0517, 0.3737, 0.05541, 0.3735, 0.06524, 0.3658, 0.06141, 0.2399, 0.07628, 0.233, 0.06552, 0.2527, 0.05283, 0.2587, 0.0625, 0.233, 0.06552, 0.2276, 0.05702, 0.2478, 0.04427, 0.2527, 0.05283, 0.2527, 0.05283, 0.2478, 0.04427, 0.2733, 0.02957, 0.2753, 0.03985, 0.2587, 0.0625, 0.2527, 0.05283, 0.2753, 0.03985, 0.2777, 0.05147, 0.2276, 0.05702, 0.2206, 0.04577, 0.2412, 0.03313, 0.2478, 0.04427, 0.4485, 0.04647, 0.4415, 0.0577, 0.4213, 0.04478, 0.4279, 0.03367, 0.4279, 0.03367, 0.4213, 0.04478, 0.3959, 0.02994, 0.4007, 0.01817, 0.2478, 0.04427, 0.2412, 0.03313, 0.2686, 0.01778, 0.2733, 0.02957, 0.3224, 0.008604, 0.3295, 0.0001535, 0.3346, 0.01113, 0.3217, 0.01708, 0.3399, 0.0001536, 0.347, 0.008703, 0.3477, 0.01721, 0.3349, 0.01113, 0.3349, 0.01113, 0.3477, 0.01721, 0.3542, 0.03541, 0.3402, 0.03533, 0.3217, 0.01708, 0.3346, 0.01113, 0.3291, 0.03539, 0.3151, 0.03531, 0.2733, 0.02957, 0.2686, 0.01778, 0.3046, 0.002152, 0.3046, 0.0148, 0.4007, 0.01817, 0.3959, 0.02994, 0.3647, 0.01498, 0.3648, 0.002301, 0.3648, 0.002301, 0.3647, 0.01498, 0.347, 0.008703, 0.3399, 0.0001536, 0.3046, 0.0148, 0.3046, 0.002152, 0.3295, 0.0001535, 0.3224, 0.008604, 0.3959, 0.02994, 0.3938, 0.04023, 0.3674, 0.02725, 0.3647, 0.01498, 0.3938, 0.04023, 0.3913, 0.05183, 0.3711, 0.04225, 0.3674, 0.02725, 0.3674, 0.02725, 0.3711, 0.04225, 0.3542, 0.03541, 0.3477, 0.01721, 0.3647, 0.01498, 0.3674, 0.02725, 0.3477, 0.01721, 0.347, 0.008703, 0.2399, 0.07628, 0.2587, 0.0625, 0.2654, 0.07154, 0.2537, 0.081, 0.2587, 0.0625, 0.2777, 0.05147, 0.2809, 0.06244, 0.2654, 0.07154, 0.2654, 0.07154, 0.2809, 0.06244, 0.2843, 0.07162, 0.2703, 0.07943, 0.2537, 0.081, 0.2654, 0.07154, 0.2703, 0.07943, 0.2608, 0.08476, 0.408, 0.08525, 0.4081, 0.09442, 0.3942, 0.09085, 0.3985, 0.07985, 0.2605, 0.09394, 0.2608, 0.08476, 0.2703, 0.07943, 0.2745, 0.09048, 0.2745, 0.09048, 0.2703, 0.07943, 0.2843, 0.07162, 0.2901, 0.08292, 0.3985, 0.07985, 0.3942, 0.09085, 0.3786, 0.08319, 0.3846, 0.07193, 0.3846, 0.07193, 0.3786, 0.08319, 0.3674, 0.07578, 0.3735, 0.06524, 0.2901, 0.08292, 0.2843, 0.07162, 0.2954, 0.06501, 0.3014, 0.07559, 0.3014, 0.07559, 0.2954, 0.06501, 0.3032, 0.06126, 0.3098, 0.06766, 0.3735, 0.06524, 0.3674, 0.07578, 0.3592, 0.06777, 0.3658, 0.06141, 0.4289, 0.07693, 0.43, 0.09357, 0.4188, 0.09404, 0.415, 0.08155, 0.2387, 0.09289, 0.2399, 0.07628, 0.2537, 0.081, 0.2499, 0.09346, 0.2499, 0.09346, 0.2537, 0.081, 0.2608, 0.08476, 0.2605, 0.09394, 0.415, 0.08155, 0.4188, 0.09404, 0.4081, 0.09442, 0.408, 0.08525, 0.3913, 0.05183, 0.4103, 0.06299, 0.4035, 0.07199, 0.3881, 0.06277, 0.4103, 0.06299, 0.4289, 0.07693, 0.415, 0.08155, 0.4035, 0.07199, 0.4035, 0.07199, 0.415, 0.08155, 0.408, 0.08525, 0.3985, 0.07985, 0.3881, 0.06277, 0.4035, 0.07199, 0.3985, 0.07985, 0.3846, 0.07193, 0.2777, 0.05147, 0.2981, 0.04203, 0.2954, 0.0552, 0.2809, 0.06244, 0.2981, 0.04203, 0.3151, 0.03531, 0.3071, 0.0516, 0.2954, 0.0552, 0.2954, 0.0552, 0.3071, 0.0516, 0.3032, 0.06126, 0.2954, 0.06501, 0.2809, 0.06244, 0.2954, 0.0552, 0.2954, 0.06501, 0.2843, 0.07162, 0.3151, 0.03531, 0.3291, 0.03539, 0.319, 0.05553, 0.3071, 0.0516, 0.3402, 0.03533, 0.3542, 0.03541, 0.362, 0.0517, 0.3501, 0.05552, 0.3501, 0.05552, 0.362, 0.0517, 0.3658, 0.06141, 0.3592, 0.06777, 0.3071, 0.0516, 0.319, 0.05553, 0.3098, 0.06766, 0.3032, 0.06126])
me_circle.materials.append(mat_hook_paint)
me_circle.update()

# ---- objects
ob_circle = bpy.data.objects.new('Circle', me_circle)

# ---- transforms, parenting, visibility, modifiers, constraints
ob_circle.location = (0.0, 0.0, 0.0)

# ---- collection membership
col_collection.objects.link(ob_circle)

# ---- scene / render settings (as saved in the file)
scene.frame_start = 1; scene.frame_end = 250; scene.frame_set(1)
scene.render.engine = 'BLENDER_EEVEE_NEXT'
bpy.context.view_layer.update()

# ---- added for rendering (the .blend has no active camera and no usable light): camera, sun
cam_auto = bpy.data.cameras.new('AutoCamera')
cam_auto.lens = 50.0
cam_auto.sensor_width = 36.0
cam_auto.clip_end = 1000.0
ob_auto_camera = bpy.data.objects.new('AutoCamera', cam_auto)
scene.collection.objects.link(ob_auto_camera)
ob_auto_camera.location = (0.248746, -0.427101, 0.891867)
ob_auto_camera.rotation_euler = (1.09748, -7.21219e-08, 0.694738)
scene.camera = ob_auto_camera
light_auto_sun = bpy.data.lights.new('AutoSun', 'SUN')
light_auto_sun.energy = 3.0
light_auto_sun.angle = 0.0523599
ob_auto_sun = bpy.data.objects.new('AutoSun', light_auto_sun)
scene.collection.objects.link(ob_auto_sun)
ob_auto_sun.rotation_euler = (0.872665, 0.174533, 0.523599)
bpy.context.view_layer.update()
